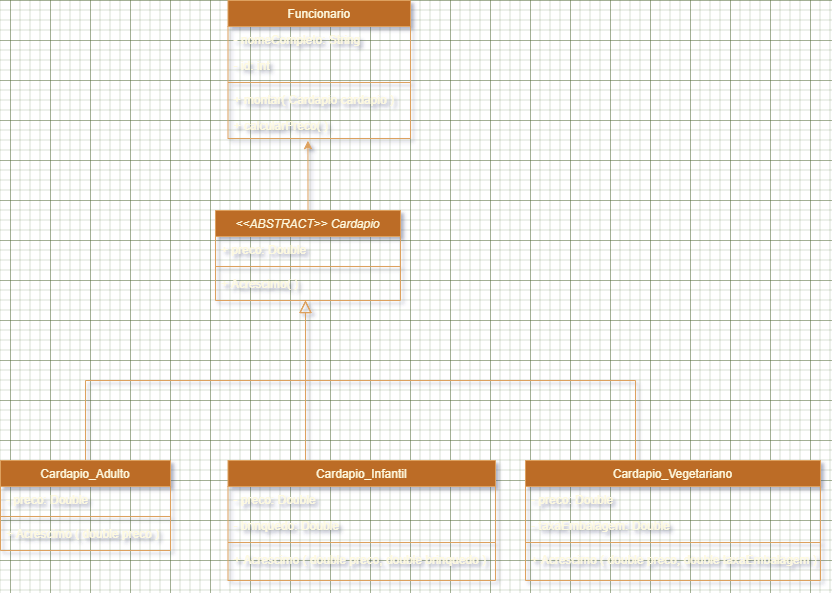

The diagram above was exported from draw.io. Its source (the exported page's mxGraphModel, read from the mxfile embedded in the PNG):
<mxGraphModel dx="1185" dy="714" grid="1" gridSize="10" guides="1" tooltips="1" connect="1" arrows="1" fold="1" page="1" pageScale="1" pageWidth="1169" pageHeight="827" background="#283618" math="0" shadow="0">
  <root>
    <mxCell id="WIyWlLk6GJQsqaUBKTNV-0" />
    <mxCell id="WIyWlLk6GJQsqaUBKTNV-1" parent="WIyWlLk6GJQsqaUBKTNV-0" />
    <mxCell id="zkfFHV4jXpPFQw0GAbJ--0" value="&lt;&lt;ABSTRACT&gt;&gt; Cardapio" style="swimlane;fontStyle=2;align=center;verticalAlign=top;childLayout=stackLayout;horizontal=1;startSize=26;horizontalStack=0;resizeParent=1;resizeLast=0;collapsible=1;marginBottom=0;rounded=0;shadow=0;strokeWidth=1;fillColor=#BC6C25;strokeColor=#DDA15E;fontColor=#FEFAE0;" parent="WIyWlLk6GJQsqaUBKTNV-1" vertex="1">
      <mxGeometry x="405" y="330" width="185" height="90" as="geometry">
        <mxRectangle x="350" y="100" width="160" height="26" as="alternateBounds" />
      </mxGeometry>
    </mxCell>
    <mxCell id="zkfFHV4jXpPFQw0GAbJ--1" value="+ preco: Double" style="text;align=left;verticalAlign=top;spacingLeft=4;spacingRight=4;overflow=hidden;rotatable=0;points=[[0,0.5],[1,0.5]];portConstraint=eastwest;fontColor=#FEFAE0;" parent="zkfFHV4jXpPFQw0GAbJ--0" vertex="1">
      <mxGeometry y="26" width="185" height="26" as="geometry" />
    </mxCell>
    <mxCell id="zkfFHV4jXpPFQw0GAbJ--4" value="" style="line;html=1;strokeWidth=1;align=left;verticalAlign=middle;spacingTop=-1;spacingLeft=3;spacingRight=3;rotatable=0;labelPosition=right;points=[];portConstraint=eastwest;labelBackgroundColor=#283618;fillColor=#BC6C25;strokeColor=#DDA15E;fontColor=#FEFAE0;" parent="zkfFHV4jXpPFQw0GAbJ--0" vertex="1">
      <mxGeometry y="52" width="185" height="8" as="geometry" />
    </mxCell>
    <mxCell id="zkfFHV4jXpPFQw0GAbJ--5" value="+ Acrescimo( )" style="text;align=left;verticalAlign=top;spacingLeft=4;spacingRight=4;overflow=hidden;rotatable=0;points=[[0,0.5],[1,0.5]];portConstraint=eastwest;fontColor=#FEFAE0;" parent="zkfFHV4jXpPFQw0GAbJ--0" vertex="1">
      <mxGeometry y="60" width="185" height="26" as="geometry" />
    </mxCell>
    <mxCell id="zkfFHV4jXpPFQw0GAbJ--6" value="Cardapio_Adulto" style="swimlane;fontStyle=0;align=center;verticalAlign=top;childLayout=stackLayout;horizontal=1;startSize=26;horizontalStack=0;resizeParent=1;resizeLast=0;collapsible=1;marginBottom=0;rounded=0;shadow=0;strokeWidth=1;fillColor=#BC6C25;strokeColor=#DDA15E;fontColor=#FEFAE0;" parent="WIyWlLk6GJQsqaUBKTNV-1" vertex="1">
      <mxGeometry x="190" y="580" width="170" height="90" as="geometry">
        <mxRectangle x="130" y="380" width="160" height="26" as="alternateBounds" />
      </mxGeometry>
    </mxCell>
    <mxCell id="zkfFHV4jXpPFQw0GAbJ--7" value="- preco: Double" style="text;align=left;verticalAlign=top;spacingLeft=4;spacingRight=4;overflow=hidden;rotatable=0;points=[[0,0.5],[1,0.5]];portConstraint=eastwest;fontColor=#FEFAE0;" parent="zkfFHV4jXpPFQw0GAbJ--6" vertex="1">
      <mxGeometry y="26" width="170" height="26" as="geometry" />
    </mxCell>
    <mxCell id="zkfFHV4jXpPFQw0GAbJ--9" value="" style="line;html=1;strokeWidth=1;align=left;verticalAlign=middle;spacingTop=-1;spacingLeft=3;spacingRight=3;rotatable=0;labelPosition=right;points=[];portConstraint=eastwest;labelBackgroundColor=#283618;fillColor=#BC6C25;strokeColor=#DDA15E;fontColor=#FEFAE0;" parent="zkfFHV4jXpPFQw0GAbJ--6" vertex="1">
      <mxGeometry y="52" width="170" height="8" as="geometry" />
    </mxCell>
    <mxCell id="zkfFHV4jXpPFQw0GAbJ--11" value="+ Acrescimo ( double preco )" style="text;align=left;verticalAlign=top;spacingLeft=4;spacingRight=4;overflow=hidden;rotatable=0;points=[[0,0.5],[1,0.5]];portConstraint=eastwest;fontColor=#FEFAE0;" parent="zkfFHV4jXpPFQw0GAbJ--6" vertex="1">
      <mxGeometry y="60" width="170" height="26" as="geometry" />
    </mxCell>
    <mxCell id="zkfFHV4jXpPFQw0GAbJ--12" value="" style="endArrow=block;endSize=10;endFill=0;shadow=0;strokeWidth=1;rounded=0;edgeStyle=elbowEdgeStyle;elbow=vertical;labelBackgroundColor=#283618;strokeColor=#DDA15E;fontColor=#FEFAE0;" parent="WIyWlLk6GJQsqaUBKTNV-1" source="zkfFHV4jXpPFQw0GAbJ--6" target="zkfFHV4jXpPFQw0GAbJ--0" edge="1">
      <mxGeometry width="160" relative="1" as="geometry">
        <mxPoint x="270" y="433" as="sourcePoint" />
        <mxPoint x="270" y="433" as="targetPoint" />
        <Array as="points">
          <mxPoint x="495" y="500" />
          <mxPoint x="495" y="480" />
        </Array>
      </mxGeometry>
    </mxCell>
    <mxCell id="zkfFHV4jXpPFQw0GAbJ--16" value="" style="endArrow=block;endSize=10;endFill=0;shadow=0;strokeWidth=1;rounded=0;edgeStyle=elbowEdgeStyle;elbow=vertical;labelBackgroundColor=#283618;strokeColor=#DDA15E;fontColor=#FEFAE0;" parent="WIyWlLk6GJQsqaUBKTNV-1" target="zkfFHV4jXpPFQw0GAbJ--0" edge="1">
      <mxGeometry width="160" relative="1" as="geometry">
        <mxPoint x="495" y="590" as="sourcePoint" />
        <mxPoint x="380" y="501" as="targetPoint" />
        <Array as="points">
          <mxPoint x="495" y="560" />
          <mxPoint x="495" y="510" />
          <mxPoint x="498" y="530" />
        </Array>
      </mxGeometry>
    </mxCell>
    <mxCell id="zkfFHV4jXpPFQw0GAbJ--17" value="Funcionario" style="swimlane;fontStyle=0;align=center;verticalAlign=top;childLayout=stackLayout;horizontal=1;startSize=26;horizontalStack=0;resizeParent=1;resizeLast=0;collapsible=1;marginBottom=0;rounded=0;shadow=0;strokeWidth=1;fillColor=#BC6C25;strokeColor=#DDA15E;fontColor=#FEFAE0;" parent="WIyWlLk6GJQsqaUBKTNV-1" vertex="1">
      <mxGeometry x="417.5" y="120" width="182.5" height="138" as="geometry">
        <mxRectangle x="550" y="140" width="160" height="26" as="alternateBounds" />
      </mxGeometry>
    </mxCell>
    <mxCell id="zkfFHV4jXpPFQw0GAbJ--19" value="- nomeCompleto: String" style="text;align=left;verticalAlign=top;spacingLeft=4;spacingRight=4;overflow=hidden;rotatable=0;points=[[0,0.5],[1,0.5]];portConstraint=eastwest;rounded=0;shadow=0;html=0;fontColor=#FEFAE0;" parent="zkfFHV4jXpPFQw0GAbJ--17" vertex="1">
      <mxGeometry y="26" width="182.5" height="26" as="geometry" />
    </mxCell>
    <mxCell id="12my4P5RPAyZLcdfKrU2-5" value="- id: int " style="text;align=left;verticalAlign=top;spacingLeft=4;spacingRight=4;overflow=hidden;rotatable=0;points=[[0,0.5],[1,0.5]];portConstraint=eastwest;rounded=0;shadow=0;html=0;fontColor=#FEFAE0;" vertex="1" parent="zkfFHV4jXpPFQw0GAbJ--17">
      <mxGeometry y="52" width="182.5" height="26" as="geometry" />
    </mxCell>
    <mxCell id="zkfFHV4jXpPFQw0GAbJ--23" value="" style="line;html=1;strokeWidth=1;align=left;verticalAlign=middle;spacingTop=-1;spacingLeft=3;spacingRight=3;rotatable=0;labelPosition=right;points=[];portConstraint=eastwest;labelBackgroundColor=#283618;fillColor=#BC6C25;strokeColor=#DDA15E;fontColor=#FEFAE0;" parent="zkfFHV4jXpPFQw0GAbJ--17" vertex="1">
      <mxGeometry y="78" width="182.5" height="8" as="geometry" />
    </mxCell>
    <mxCell id="zkfFHV4jXpPFQw0GAbJ--24" value="+ montar( Cardapio cardapio ) " style="text;align=left;verticalAlign=top;spacingLeft=4;spacingRight=4;overflow=hidden;rotatable=0;points=[[0,0.5],[1,0.5]];portConstraint=eastwest;fontColor=#FEFAE0;" parent="zkfFHV4jXpPFQw0GAbJ--17" vertex="1">
      <mxGeometry y="86" width="182.5" height="26" as="geometry" />
    </mxCell>
    <mxCell id="12my4P5RPAyZLcdfKrU2-22" value="+ calcularPreco( ) " style="text;align=left;verticalAlign=top;spacingLeft=4;spacingRight=4;overflow=hidden;rotatable=0;points=[[0,0.5],[1,0.5]];portConstraint=eastwest;fontColor=#FEFAE0;" vertex="1" parent="zkfFHV4jXpPFQw0GAbJ--17">
      <mxGeometry y="112" width="182.5" height="26" as="geometry" />
    </mxCell>
    <mxCell id="12my4P5RPAyZLcdfKrU2-0" value="" style="endArrow=block;endSize=10;endFill=0;shadow=0;strokeWidth=1;rounded=0;edgeStyle=elbowEdgeStyle;elbow=vertical;labelBackgroundColor=#283618;strokeColor=#DDA15E;fontColor=#FEFAE0;exitX=0.5;exitY=0;exitDx=0;exitDy=0;" edge="1" parent="WIyWlLk6GJQsqaUBKTNV-1">
      <mxGeometry width="160" relative="1" as="geometry">
        <mxPoint x="825" y="580" as="sourcePoint" />
        <mxPoint x="495" y="420" as="targetPoint" />
        <Array as="points">
          <mxPoint x="595" y="500" />
        </Array>
      </mxGeometry>
    </mxCell>
    <mxCell id="12my4P5RPAyZLcdfKrU2-4" value="" style="endArrow=classic;html=1;rounded=0;strokeColor=#DDA15E;fontColor=#FEFAE0;fillColor=#BC6C25;exitX=0.5;exitY=0;exitDx=0;exitDy=0;entryX=0.438;entryY=1.083;entryDx=0;entryDy=0;entryPerimeter=0;" edge="1" parent="WIyWlLk6GJQsqaUBKTNV-1" source="zkfFHV4jXpPFQw0GAbJ--0" target="12my4P5RPAyZLcdfKrU2-22">
      <mxGeometry width="50" height="50" relative="1" as="geometry">
        <mxPoint x="475" y="270" as="sourcePoint" />
        <mxPoint x="498" y="270" as="targetPoint" />
      </mxGeometry>
    </mxCell>
    <mxCell id="12my4P5RPAyZLcdfKrU2-8" value="Cardapio_Infantil" style="swimlane;fontStyle=0;align=center;verticalAlign=top;childLayout=stackLayout;horizontal=1;startSize=26;horizontalStack=0;resizeParent=1;resizeLast=0;collapsible=1;marginBottom=0;rounded=0;shadow=0;strokeWidth=1;fillColor=#BC6C25;strokeColor=#DDA15E;fontColor=#FEFAE0;" vertex="1" parent="WIyWlLk6GJQsqaUBKTNV-1">
      <mxGeometry x="417.5" y="580" width="267.5" height="120" as="geometry">
        <mxRectangle x="130" y="380" width="160" height="26" as="alternateBounds" />
      </mxGeometry>
    </mxCell>
    <mxCell id="12my4P5RPAyZLcdfKrU2-9" value="- preco: Double" style="text;align=left;verticalAlign=top;spacingLeft=4;spacingRight=4;overflow=hidden;rotatable=0;points=[[0,0.5],[1,0.5]];portConstraint=eastwest;fontColor=#FEFAE0;" vertex="1" parent="12my4P5RPAyZLcdfKrU2-8">
      <mxGeometry y="26" width="267.5" height="26" as="geometry" />
    </mxCell>
    <mxCell id="12my4P5RPAyZLcdfKrU2-12" value="- brinquedo: Double" style="text;align=left;verticalAlign=top;spacingLeft=4;spacingRight=4;overflow=hidden;rotatable=0;points=[[0,0.5],[1,0.5]];portConstraint=eastwest;fontColor=#FEFAE0;" vertex="1" parent="12my4P5RPAyZLcdfKrU2-8">
      <mxGeometry y="52" width="267.5" height="26" as="geometry" />
    </mxCell>
    <mxCell id="12my4P5RPAyZLcdfKrU2-10" value="" style="line;html=1;strokeWidth=1;align=left;verticalAlign=middle;spacingTop=-1;spacingLeft=3;spacingRight=3;rotatable=0;labelPosition=right;points=[];portConstraint=eastwest;labelBackgroundColor=#283618;fillColor=#BC6C25;strokeColor=#DDA15E;fontColor=#FEFAE0;" vertex="1" parent="12my4P5RPAyZLcdfKrU2-8">
      <mxGeometry y="78" width="267.5" height="8" as="geometry" />
    </mxCell>
    <mxCell id="12my4P5RPAyZLcdfKrU2-11" value="+ Acrescimo ( double preco, double brinquedo )" style="text;align=left;verticalAlign=top;spacingLeft=4;spacingRight=4;overflow=hidden;rotatable=0;points=[[0,0.5],[1,0.5]];portConstraint=eastwest;fontColor=#FEFAE0;" vertex="1" parent="12my4P5RPAyZLcdfKrU2-8">
      <mxGeometry y="86" width="267.5" height="26" as="geometry" />
    </mxCell>
    <mxCell id="12my4P5RPAyZLcdfKrU2-15" value="Cardapio_Vegetariano" style="swimlane;fontStyle=0;align=center;verticalAlign=top;childLayout=stackLayout;horizontal=1;startSize=26;horizontalStack=0;resizeParent=1;resizeLast=0;collapsible=1;marginBottom=0;rounded=0;shadow=0;strokeWidth=1;fillColor=#BC6C25;strokeColor=#DDA15E;fontColor=#FEFAE0;" vertex="1" parent="WIyWlLk6GJQsqaUBKTNV-1">
      <mxGeometry x="715" y="580" width="295" height="120" as="geometry">
        <mxRectangle x="130" y="380" width="160" height="26" as="alternateBounds" />
      </mxGeometry>
    </mxCell>
    <mxCell id="12my4P5RPAyZLcdfKrU2-16" value="- preco: Double" style="text;align=left;verticalAlign=top;spacingLeft=4;spacingRight=4;overflow=hidden;rotatable=0;points=[[0,0.5],[1,0.5]];portConstraint=eastwest;fontColor=#FEFAE0;" vertex="1" parent="12my4P5RPAyZLcdfKrU2-15">
      <mxGeometry y="26" width="295" height="26" as="geometry" />
    </mxCell>
    <mxCell id="12my4P5RPAyZLcdfKrU2-17" value="- taxaEmbalagem: Double" style="text;align=left;verticalAlign=top;spacingLeft=4;spacingRight=4;overflow=hidden;rotatable=0;points=[[0,0.5],[1,0.5]];portConstraint=eastwest;fontColor=#FEFAE0;" vertex="1" parent="12my4P5RPAyZLcdfKrU2-15">
      <mxGeometry y="52" width="295" height="26" as="geometry" />
    </mxCell>
    <mxCell id="12my4P5RPAyZLcdfKrU2-18" value="" style="line;html=1;strokeWidth=1;align=left;verticalAlign=middle;spacingTop=-1;spacingLeft=3;spacingRight=3;rotatable=0;labelPosition=right;points=[];portConstraint=eastwest;labelBackgroundColor=#283618;fillColor=#BC6C25;strokeColor=#DDA15E;fontColor=#FEFAE0;" vertex="1" parent="12my4P5RPAyZLcdfKrU2-15">
      <mxGeometry y="78" width="295" height="8" as="geometry" />
    </mxCell>
    <mxCell id="12my4P5RPAyZLcdfKrU2-19" value="+ Acrescimo ( double preco, double taxaEmbalagem )" style="text;align=left;verticalAlign=top;spacingLeft=4;spacingRight=4;overflow=hidden;rotatable=0;points=[[0,0.5],[1,0.5]];portConstraint=eastwest;fontColor=#FEFAE0;" vertex="1" parent="12my4P5RPAyZLcdfKrU2-15">
      <mxGeometry y="86" width="295" height="26" as="geometry" />
    </mxCell>
  </root>
</mxGraphModel>